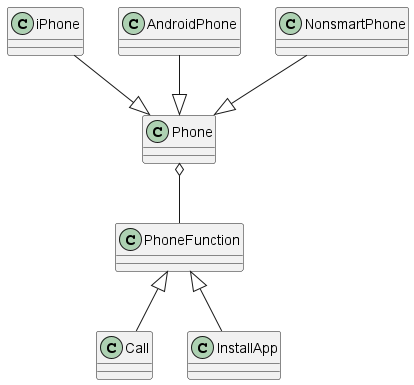

The diagram above was rendered by PlantUML. Its source (embedded in the PNG):
@startuml bridge

Phone o-- PhoneFunction

iPhone --|> Phone
AndroidPhone --|> Phone
NonsmartPhone --|> Phone

Call -u-|> PhoneFunction
InstallApp -u-|> PhoneFunction

@enduml